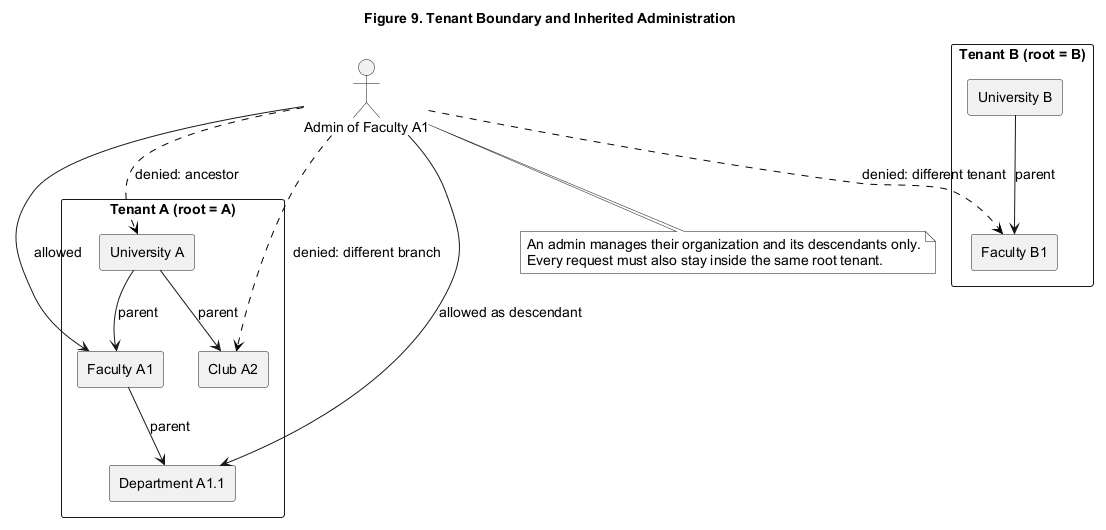

The diagram above was rendered by PlantUML. Its source (embedded in the PNG):
@startuml
title Figure 9. Tenant Boundary and Inherited Administration
top to bottom direction

skinparam monochrome true
skinparam backgroundColor white
skinparam defaultFontName Arial
skinparam defaultFontSize 14
skinparam shadowing false

rectangle "Tenant A (root = A)" {
  rectangle "University A" as A
  rectangle "Faculty A1" as A1
  rectangle "Department A1.1" as A11
  rectangle "Club A2" as A2

  A --> A1 : parent
  A1 --> A11 : parent
  A --> A2 : parent
}

rectangle "Tenant B (root = B)" {
  rectangle "University B" as B
  rectangle "Faculty B1" as B1
  B --> B1 : parent
}

actor "Admin of Faculty A1" as Admin

Admin --> A1 : allowed
Admin --> A11 : allowed as descendant
Admin -[#black,dashed]-> A : denied: ancestor
Admin -[#black,dashed]-> A2 : denied: different branch
Admin -[#black,dashed]-> B1 : denied: different tenant

note bottom
An admin manages their organization and its descendants only.
Every request must also stay inside the same root tenant.
end note
@enduml